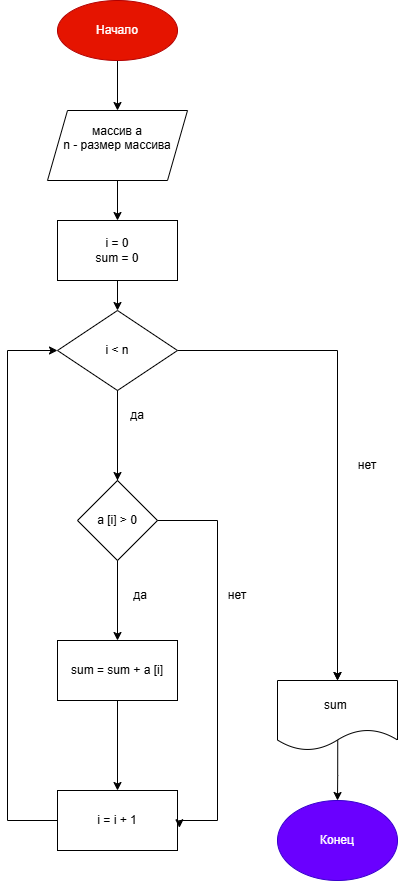

The diagram above was exported from draw.io. Its source (the exported page's mxGraphModel, read from the mxfile embedded in the PNG):
<mxGraphModel dx="947" dy="461" grid="1" gridSize="10" guides="1" tooltips="1" connect="1" arrows="1" fold="1" page="1" pageScale="1" pageWidth="827" pageHeight="1169" math="0" shadow="0">
  <root>
    <mxCell id="0" />
    <mxCell id="1" parent="0" />
    <mxCell id="RbUU-6oF5F03QiEXDFFV-11" edge="1" parent="1" source="RbUU-6oF5F03QiEXDFFV-2" style="edgeStyle=orthogonalEdgeStyle;rounded=0;orthogonalLoop=1;jettySize=auto;html=1;" target="RbUU-6oF5F03QiEXDFFV-10">
      <mxGeometry relative="1" as="geometry" />
    </mxCell>
    <mxCell id="RbUU-6oF5F03QiEXDFFV-2" parent="1" style="ellipse;whiteSpace=wrap;html=1;fillColor=light-dark(#E51400,#FF4493);fontColor=#ffffff;strokeColor=#B20000;" value="Начало" vertex="1">
      <mxGeometry height="60" width="120" x="330" y="40" as="geometry" />
    </mxCell>
    <mxCell id="RbUU-6oF5F03QiEXDFFV-67" edge="1" parent="1" source="RbUU-6oF5F03QiEXDFFV-10" style="edgeStyle=orthogonalEdgeStyle;rounded=0;orthogonalLoop=1;jettySize=auto;html=1;" target="RbUU-6oF5F03QiEXDFFV-31">
      <mxGeometry relative="1" as="geometry" />
    </mxCell>
    <mxCell id="RbUU-6oF5F03QiEXDFFV-10" parent="1" style="shape=parallelogram;perimeter=parallelogramPerimeter;whiteSpace=wrap;html=1;fixedSize=1;" value="массив а&lt;div&gt;n - размер массива&lt;br&gt;&lt;div&gt;&lt;br&gt;&lt;/div&gt;&lt;/div&gt;" vertex="1">
      <mxGeometry height="70" width="140" x="320" y="150" as="geometry" />
    </mxCell>
    <mxCell id="RbUU-6oF5F03QiEXDFFV-26" edge="1" parent="1" source="RbUU-6oF5F03QiEXDFFV-19" style="edgeStyle=orthogonalEdgeStyle;rounded=0;orthogonalLoop=1;jettySize=auto;html=1;exitX=0;exitY=0.5;exitDx=0;exitDy=0;entryX=0;entryY=0.5;entryDx=0;entryDy=0;">
      <mxGeometry relative="1" as="geometry">
        <Array as="points">
          <mxPoint x="270" y="590" />
          <mxPoint x="270" y="390" />
        </Array>
        <mxPoint x="330" y="390" as="targetPoint" />
      </mxGeometry>
    </mxCell>
    <mxCell id="RbUU-6oF5F03QiEXDFFV-40" edge="1" parent="1" source="RbUU-6oF5F03QiEXDFFV-31" style="edgeStyle=orthogonalEdgeStyle;rounded=0;orthogonalLoop=1;jettySize=auto;html=1;entryX=0.5;entryY=0;entryDx=0;entryDy=0;" target="RbUU-6oF5F03QiEXDFFV-33">
      <mxGeometry relative="1" as="geometry" />
    </mxCell>
    <mxCell id="RbUU-6oF5F03QiEXDFFV-31" parent="1" style="whiteSpace=wrap;html=1;" value="i = 0&lt;div&gt;sum = 0&lt;/div&gt;" vertex="1">
      <mxGeometry height="60" width="120" x="330" y="260" as="geometry" />
    </mxCell>
    <mxCell id="RbUU-6oF5F03QiEXDFFV-60" edge="1" parent="1" source="RbUU-6oF5F03QiEXDFFV-33" style="edgeStyle=orthogonalEdgeStyle;rounded=0;orthogonalLoop=1;jettySize=auto;html=1;entryX=0.5;entryY=0;entryDx=0;entryDy=0;" target="RbUU-6oF5F03QiEXDFFV-53">
      <mxGeometry relative="1" as="geometry" />
    </mxCell>
    <mxCell id="RbUU-6oF5F03QiEXDFFV-63" edge="1" parent="1" source="RbUU-6oF5F03QiEXDFFV-33" style="edgeStyle=orthogonalEdgeStyle;rounded=0;orthogonalLoop=1;jettySize=auto;html=1;" target="RbUU-6oF5F03QiEXDFFV-38">
      <mxGeometry relative="1" as="geometry">
        <mxPoint x="610" y="590" as="targetPoint" />
      </mxGeometry>
    </mxCell>
    <mxCell id="RbUU-6oF5F03QiEXDFFV-33" parent="1" style="rhombus;whiteSpace=wrap;html=1;" value="i &amp;lt; n" vertex="1">
      <mxGeometry height="80" width="120" x="330" y="350" as="geometry" />
    </mxCell>
    <mxCell id="RbUU-6oF5F03QiEXDFFV-65" edge="1" parent="1" source="RbUU-6oF5F03QiEXDFFV-38" style="edgeStyle=orthogonalEdgeStyle;rounded=0;orthogonalLoop=1;jettySize=auto;html=1;entryX=0.5;entryY=0;entryDx=0;entryDy=0;exitX=0.502;exitY=0.84;exitDx=0;exitDy=0;exitPerimeter=0;" target="RbUU-6oF5F03QiEXDFFV-39">
      <mxGeometry relative="1" as="geometry" />
    </mxCell>
    <mxCell id="RbUU-6oF5F03QiEXDFFV-38" parent="1" style="shape=document;whiteSpace=wrap;html=1;boundedLbl=1;" value="sum&amp;nbsp;" vertex="1">
      <mxGeometry height="70" width="120" x="550" y="720" as="geometry" />
    </mxCell>
    <mxCell id="RbUU-6oF5F03QiEXDFFV-39" parent="1" style="ellipse;whiteSpace=wrap;html=1;fillColor=#6a00ff;fontColor=#ffffff;strokeColor=#3700CC;" value="Конец" vertex="1">
      <mxGeometry height="80" width="120" x="550" y="840" as="geometry" />
    </mxCell>
    <mxCell id="RbUU-6oF5F03QiEXDFFV-55" edge="1" parent="1" source="RbUU-6oF5F03QiEXDFFV-53" style="edgeStyle=orthogonalEdgeStyle;rounded=0;orthogonalLoop=1;jettySize=auto;html=1;entryX=0.5;entryY=0;entryDx=0;entryDy=0;" target="RbUU-6oF5F03QiEXDFFV-54">
      <mxGeometry relative="1" as="geometry" />
    </mxCell>
    <mxCell id="RbUU-6oF5F03QiEXDFFV-53" parent="1" style="whiteSpace=wrap;html=1;" value="&lt;div style=&quot;text-align: start;&quot;&gt;&lt;span style=&quot;background-color: transparent; color: light-dark(rgb(0, 0, 0), rgb(255, 255, 255));&quot;&gt;sum = sum + а [i]&lt;/span&gt;&lt;/div&gt;" vertex="1">
      <mxGeometry height="60" width="120" x="330" y="680" as="geometry" />
    </mxCell>
    <mxCell id="RbUU-6oF5F03QiEXDFFV-62" edge="1" parent="1" source="RbUU-6oF5F03QiEXDFFV-54" style="edgeStyle=orthogonalEdgeStyle;rounded=0;orthogonalLoop=1;jettySize=auto;html=1;entryX=0;entryY=0.5;entryDx=0;entryDy=0;" target="RbUU-6oF5F03QiEXDFFV-33">
      <mxGeometry relative="1" as="geometry">
        <Array as="points">
          <mxPoint x="280" y="860" />
          <mxPoint x="280" y="390" />
        </Array>
      </mxGeometry>
    </mxCell>
    <mxCell id="RbUU-6oF5F03QiEXDFFV-54" parent="1" style="whiteSpace=wrap;html=1;" value="i = i + 1" vertex="1">
      <mxGeometry height="60" width="120" x="330" y="830" as="geometry" />
    </mxCell>
    <mxCell id="RbUU-6oF5F03QiEXDFFV-64" edge="1" parent="1" style="edgeStyle=orthogonalEdgeStyle;rounded=0;orthogonalLoop=1;jettySize=auto;html=1;entryX=0.5;entryY=0;entryDx=0;entryDy=0;" target="RbUU-6oF5F03QiEXDFFV-38">
      <mxGeometry relative="1" as="geometry">
        <mxPoint x="610" y="650" as="sourcePoint" />
      </mxGeometry>
    </mxCell>
    <mxCell id="RbUU-6oF5F03QiEXDFFV-68" parent="1" style="text;html=1;whiteSpace=wrap;strokeColor=none;fillColor=none;align=center;verticalAlign=middle;rounded=0;" value="да" vertex="1">
      <mxGeometry height="30" width="60" x="380" y="440" as="geometry" />
    </mxCell>
    <mxCell id="RbUU-6oF5F03QiEXDFFV-69" parent="1" style="text;html=1;whiteSpace=wrap;strokeColor=none;fillColor=none;align=center;verticalAlign=middle;rounded=0;" value="нет" vertex="1">
      <mxGeometry height="30" width="60" x="610" y="490" as="geometry" />
    </mxCell>
    <mxCell id="RbUU-6oF5F03QiEXDFFV-78" parent="1" style="rhombus;whiteSpace=wrap;html=1;" value="a [i] &amp;gt; 0" vertex="1">
      <mxGeometry height="80" width="80" x="350" y="520" as="geometry" />
    </mxCell>
    <mxCell id="RbUU-6oF5F03QiEXDFFV-79" edge="1" parent="1" source="RbUU-6oF5F03QiEXDFFV-33" style="edgeStyle=none;orthogonalLoop=1;jettySize=auto;html=1;rounded=0;exitX=0.5;exitY=1;exitDx=0;exitDy=0;" value="">
      <mxGeometry relative="1" width="100" as="geometry">
        <Array as="points" />
        <mxPoint x="360" y="490" as="sourcePoint" />
        <mxPoint x="390" y="520" as="targetPoint" />
      </mxGeometry>
    </mxCell>
    <mxCell id="RbUU-6oF5F03QiEXDFFV-80" parent="1" style="text;html=1;whiteSpace=wrap;strokeColor=none;fillColor=none;align=center;verticalAlign=middle;rounded=0;" value="да" vertex="1">
      <mxGeometry height="30" width="60" x="383" y="620" as="geometry" />
    </mxCell>
    <mxCell id="RbUU-6oF5F03QiEXDFFV-81" edge="1" parent="1" source="RbUU-6oF5F03QiEXDFFV-78" style="edgeStyle=orthogonalEdgeStyle;rounded=0;orthogonalLoop=1;jettySize=auto;html=1;entryX=1.016;entryY=0.621;entryDx=0;entryDy=0;entryPerimeter=0;" target="RbUU-6oF5F03QiEXDFFV-54">
      <mxGeometry relative="1" as="geometry">
        <Array as="points">
          <mxPoint x="490" y="560" />
          <mxPoint x="490" y="860" />
          <mxPoint x="452" y="860" />
        </Array>
      </mxGeometry>
    </mxCell>
    <mxCell id="RbUU-6oF5F03QiEXDFFV-82" parent="1" style="text;html=1;whiteSpace=wrap;strokeColor=none;fillColor=none;align=center;verticalAlign=middle;rounded=0;" value="нет" vertex="1">
      <mxGeometry height="30" width="60" x="480" y="620" as="geometry" />
    </mxCell>
  </root>
</mxGraphModel>